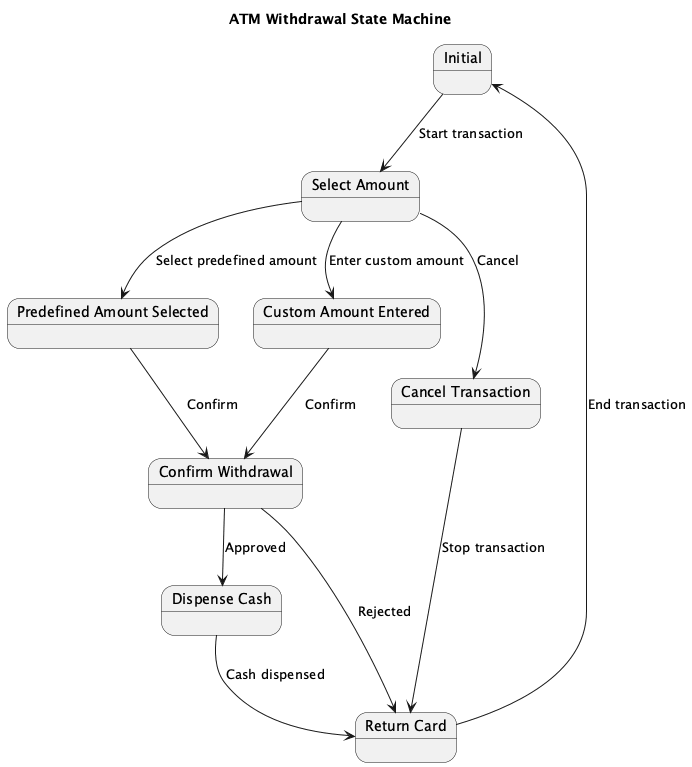

The diagram above was rendered by PlantUML. Its source (embedded in the PNG):
@startuml
title ATM Withdrawal State Machine

state "Initial" as Initial
state "Select Amount" as SelectAmount
state "Predefined Amount Selected" as PredefinedSelected
state "Custom Amount Entered" as CustomEntered
state "Confirm Withdrawal" as ConfirmWithdrawal
state "Cancel Transaction" as CancelTransaction
state "Dispense Cash" as DispenseCash
state "Return Card" as ReturnCard

Initial --> SelectAmount : Start transaction

SelectAmount --> PredefinedSelected : Select predefined amount
SelectAmount --> CustomEntered : Enter custom amount
SelectAmount --> CancelTransaction : Cancel

PredefinedSelected --> ConfirmWithdrawal : Confirm
CustomEntered --> ConfirmWithdrawal : Confirm
ConfirmWithdrawal --> DispenseCash : Approved
ConfirmWithdrawal --> ReturnCard : Rejected

DispenseCash --> ReturnCard : Cash dispensed

CancelTransaction --> ReturnCard : Stop transaction

ReturnCard --> Initial : End transaction

@enduml